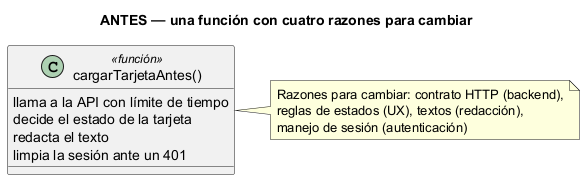

The diagram above was rendered by PlantUML. Its source (embedded in the PNG):
@startuml semana-02-clases-antes
' Semana 2 — Dashboard base UI/UX (tarea Odoo 2429): diseño ANTES de aplicar SRP
title ANTES — una función con cuatro razones para cambiar
class "cargarTarjetaAntes()" as F <<función>> {
  llama a la API con límite de tiempo
  decide el estado de la tarjeta
  redacta el texto
  limpia la sesión ante un 401
}
note right of F
  Razones para cambiar: contrato HTTP (backend),
  reglas de estados (UX), textos (redacción),
  manejo de sesión (autenticación)
end note
@enduml